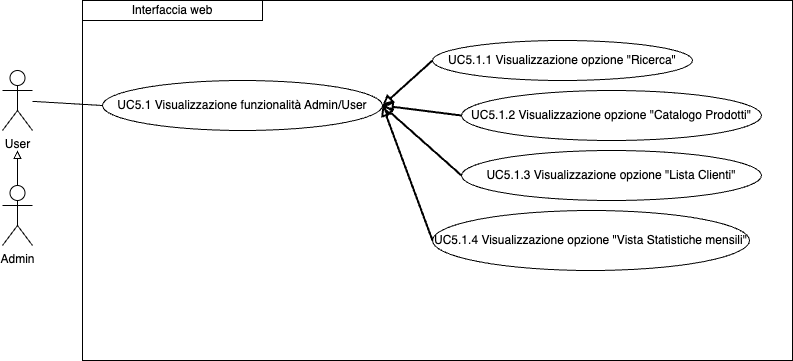

The diagram above was exported from draw.io. Its source (the exported page's mxGraphModel, read from the mxfile embedded in the PNG):
<mxGraphModel dx="954" dy="610" grid="1" gridSize="10" guides="1" tooltips="1" connect="1" arrows="1" fold="1" page="1" pageScale="1" pageWidth="827" pageHeight="1169" math="0" shadow="0">
  <root>
    <mxCell id="0" />
    <mxCell id="1" parent="0" />
    <mxCell id="ttV6fl3h5I3Acd-2wyay-1" value="UC5.1.1 Visualizzazione opzione &quot;Ricerca&quot;" style="ellipse;whiteSpace=wrap;html=1;" parent="1" vertex="1">
      <mxGeometry x="500" y="90" width="260" height="40" as="geometry" />
    </mxCell>
    <mxCell id="ttV6fl3h5I3Acd-2wyay-2" value="UC5.1.2 Visualizzazione opzione &quot;Catalogo Prodotti&quot;" style="ellipse;whiteSpace=wrap;html=1;" parent="1" vertex="1">
      <mxGeometry x="529" y="140" width="300" height="50" as="geometry" />
    </mxCell>
    <mxCell id="ttV6fl3h5I3Acd-2wyay-3" value="UC5.1.3 Visualizzazione opzione &quot;Lista Clienti&quot;" style="ellipse;whiteSpace=wrap;html=1;" parent="1" vertex="1">
      <mxGeometry x="529" y="200" width="300" height="50" as="geometry" />
    </mxCell>
    <mxCell id="ttV6fl3h5I3Acd-2wyay-4" value="" style="endArrow=none;html=1;rounded=0;entryX=0;entryY=0.5;entryDx=0;entryDy=0;startArrow=block;startFill=0;strokeWidth=2;exitX=1;exitY=0.5;exitDx=0;exitDy=0;" parent="1" source="ttV6fl3h5I3Acd-2wyay-8" edge="1">
      <mxGeometry width="50" height="50" relative="1" as="geometry">
        <mxPoint x="470" y="150" as="sourcePoint" />
        <mxPoint x="500" y="110" as="targetPoint" />
      </mxGeometry>
    </mxCell>
    <mxCell id="ttV6fl3h5I3Acd-2wyay-5" value="UC5.1.4 Visualizzazione opzione &quot;Vista Statistiche mensili&lt;span style=&quot;background-color: initial;&quot;&gt;&quot;&lt;/span&gt;" style="ellipse;whiteSpace=wrap;html=1;" parent="1" vertex="1">
      <mxGeometry x="500" y="260" width="317" height="60" as="geometry" />
    </mxCell>
    <mxCell id="ttV6fl3h5I3Acd-2wyay-6" value="" style="endArrow=none;html=1;rounded=0;entryX=0;entryY=0.5;entryDx=0;entryDy=0;startArrow=block;startFill=0;strokeWidth=2;exitX=1;exitY=0.5;exitDx=0;exitDy=0;" parent="1" source="ttV6fl3h5I3Acd-2wyay-8" target="ttV6fl3h5I3Acd-2wyay-5" edge="1">
      <mxGeometry width="50" height="50" relative="1" as="geometry">
        <mxPoint x="470" y="150" as="sourcePoint" />
        <mxPoint x="510" y="262.5" as="targetPoint" />
      </mxGeometry>
    </mxCell>
    <mxCell id="ttV6fl3h5I3Acd-2wyay-7" value="" style="endArrow=none;html=1;rounded=0;entryX=0;entryY=0.5;entryDx=0;entryDy=0;startArrow=block;startFill=0;strokeWidth=2;exitX=1;exitY=0.5;exitDx=0;exitDy=0;" parent="1" source="ttV6fl3h5I3Acd-2wyay-8" target="ttV6fl3h5I3Acd-2wyay-2" edge="1">
      <mxGeometry width="50" height="50" relative="1" as="geometry">
        <mxPoint x="470" y="150" as="sourcePoint" />
        <mxPoint x="510" y="110" as="targetPoint" />
      </mxGeometry>
    </mxCell>
    <mxCell id="ttV6fl3h5I3Acd-2wyay-8" value="UC5.1 Visualizzazione funzionalità Admin/User" style="ellipse;whiteSpace=wrap;html=1;" parent="1" vertex="1">
      <mxGeometry x="170" y="130" width="280" height="50" as="geometry" />
    </mxCell>
    <mxCell id="ttV6fl3h5I3Acd-2wyay-9" value="User" style="shape=umlActor;verticalLabelPosition=bottom;verticalAlign=top;html=1;outlineConnect=0;" parent="1" vertex="1">
      <mxGeometry x="70" y="120" width="30" height="60" as="geometry" />
    </mxCell>
    <mxCell id="ttV6fl3h5I3Acd-2wyay-10" style="edgeStyle=orthogonalEdgeStyle;rounded=0;orthogonalLoop=1;jettySize=auto;html=1;exitX=0.5;exitY=0;exitDx=0;exitDy=0;exitPerimeter=0;endArrow=block;endFill=0;" parent="1" source="ttV6fl3h5I3Acd-2wyay-11" edge="1">
      <mxGeometry relative="1" as="geometry">
        <mxPoint x="85" y="200" as="targetPoint" />
      </mxGeometry>
    </mxCell>
    <mxCell id="ttV6fl3h5I3Acd-2wyay-11" value="Admin" style="shape=umlActor;verticalLabelPosition=bottom;verticalAlign=top;html=1;outlineConnect=0;" parent="1" vertex="1">
      <mxGeometry x="70" y="235" width="30" height="60" as="geometry" />
    </mxCell>
    <mxCell id="ttV6fl3h5I3Acd-2wyay-12" value="" style="endArrow=none;html=1;rounded=0;entryX=0;entryY=0.5;entryDx=0;entryDy=0;" parent="1" source="ttV6fl3h5I3Acd-2wyay-9" target="ttV6fl3h5I3Acd-2wyay-8" edge="1">
      <mxGeometry width="50" height="50" relative="1" as="geometry">
        <mxPoint x="390" y="340" as="sourcePoint" />
        <mxPoint x="440" y="290" as="targetPoint" />
      </mxGeometry>
    </mxCell>
    <mxCell id="ttV6fl3h5I3Acd-2wyay-13" value="" style="endArrow=none;html=1;rounded=0;entryX=0;entryY=0.5;entryDx=0;entryDy=0;startArrow=block;startFill=0;strokeWidth=2;exitX=1;exitY=0.5;exitDx=0;exitDy=0;" parent="1" source="ttV6fl3h5I3Acd-2wyay-8" target="ttV6fl3h5I3Acd-2wyay-3" edge="1">
      <mxGeometry width="50" height="50" relative="1" as="geometry">
        <mxPoint x="460" y="165" as="sourcePoint" />
        <mxPoint x="539" y="175" as="targetPoint" />
      </mxGeometry>
    </mxCell>
    <mxCell id="ttV6fl3h5I3Acd-2wyay-15" value="Interfaccia web" style="rounded=0;whiteSpace=wrap;html=1;" parent="1" vertex="1">
      <mxGeometry x="150" y="50" width="180" height="20" as="geometry" />
    </mxCell>
    <mxCell id="KT-JDlIfveD1sTNXllrZ-1" value="" style="rounded=0;whiteSpace=wrap;html=1;fillColor=none;" vertex="1" parent="1">
      <mxGeometry x="150" y="50" width="710" height="360" as="geometry" />
    </mxCell>
  </root>
</mxGraphModel>